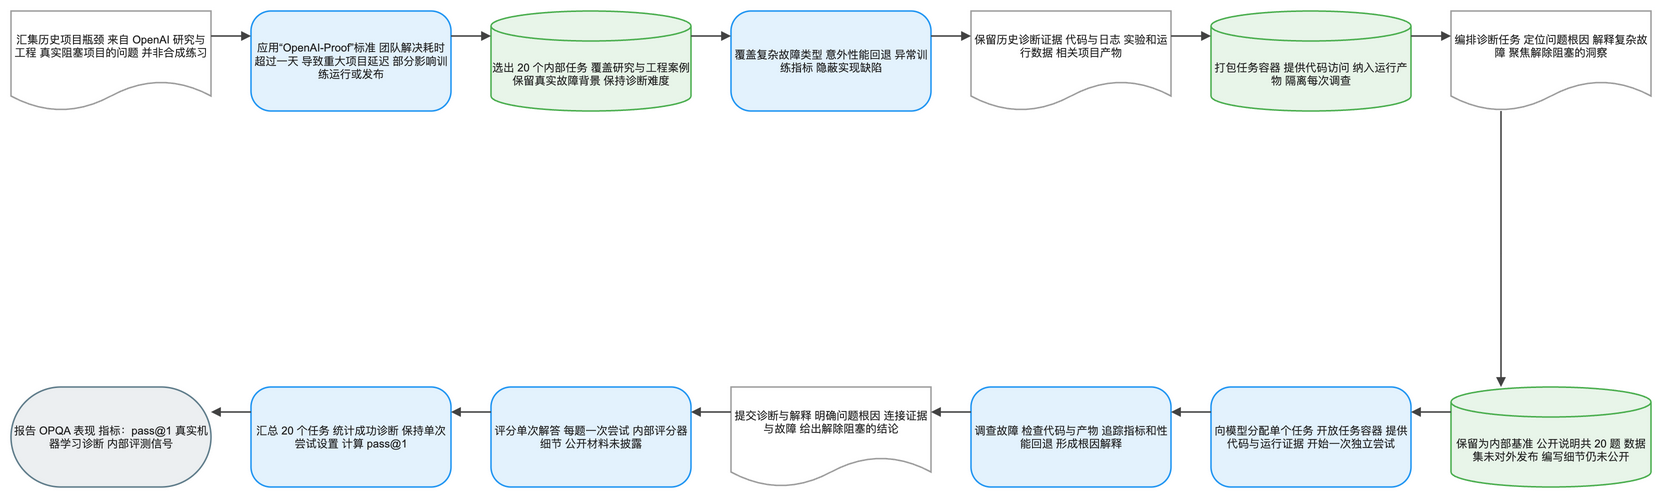

The diagram above was exported from draw.io. Its source (the exported page's mxGraphModel, read from the mxfile embedded in the PNG):
<mxGraphModel dx="1120" dy="720" grid="1" gridSize="8" guides="1" tooltips="1" connect="1" arrows="1" fold="1" page="1" pageScale="1" pageWidth="1640" pageHeight="552" math="1" background="#FFFFFF">
  <root>
    <mxCell id="0" />
    <mxCell id="1" parent="0" />
    <mxCell id="2" value="汇集历史项目瓶颈 来自 OpenAI 研究与工程 真实阻塞项目的问题 并非合成练习" style="shape=document;boundedLbl=1;html=1;whiteSpace=wrap;fillColor=#FFFFFF;strokeColor=#9E9E9E;strokeWidth=1.5;fontColor=#212121;fontSize=11;fontFamily=Arial, Helvetica, sans-serif;verticalAlign=middle;align=center" vertex="1" parent="1">
      <mxGeometry x="-80" y="-8" width="200" height="100" as="geometry" />
    </mxCell>
    <mxCell id="3" value="应用“OpenAI-Proof”标准 团队解决耗时超过一天 导致重大项目延迟 部分影响训练运行或发布" style="rounded=1;arcSize=20;html=1;whiteSpace=wrap;fillColor=#E3F2FD;strokeColor=#2196F3;strokeWidth=1.5;fontColor=#212121;fontSize=11;fontFamily=Arial, Helvetica, sans-serif;verticalAlign=middle;align=center" vertex="1" parent="1">
      <mxGeometry x="160" y="-8" width="200" height="100" as="geometry" />
    </mxCell>
    <mxCell id="4" value="选出 20 个内部任务 覆盖研究与工程案例 保留真实故障背景 保持诊断难度" style="shape=cylinder3;boundedLbl=1;backgroundOutline=1;size=15;html=1;whiteSpace=wrap;fillColor=#E8F5E9;strokeColor=#4CAF50;strokeWidth=1.5;fontColor=#212121;fontSize=11;fontFamily=Arial, Helvetica, sans-serif;verticalAlign=middle;align=center" vertex="1" parent="1">
      <mxGeometry x="400" y="-8" width="200" height="100" as="geometry" />
    </mxCell>
    <mxCell id="5" value="覆盖复杂故障类型 意外性能回退 异常训练指标 隐蔽实现缺陷" style="rounded=1;arcSize=20;html=1;whiteSpace=wrap;fillColor=#E3F2FD;strokeColor=#2196F3;strokeWidth=1.5;fontColor=#212121;fontSize=11;fontFamily=Arial, Helvetica, sans-serif;verticalAlign=middle;align=center" vertex="1" parent="1">
      <mxGeometry x="640" y="-8" width="200" height="100" as="geometry" />
    </mxCell>
    <mxCell id="6" value="保留历史诊断证据 代码与日志 实验和运行数据 相关项目产物" style="shape=document;boundedLbl=1;html=1;whiteSpace=wrap;fillColor=#FFFFFF;strokeColor=#9E9E9E;strokeWidth=1.5;fontColor=#212121;fontSize=11;fontFamily=Arial, Helvetica, sans-serif;verticalAlign=middle;align=center" vertex="1" parent="1">
      <mxGeometry x="880" y="-8" width="200" height="100" as="geometry" />
    </mxCell>
    <mxCell id="7" value="打包任务容器 提供代码访问 纳入运行产物 隔离每次调查" style="shape=cylinder3;boundedLbl=1;backgroundOutline=1;size=15;html=1;whiteSpace=wrap;fillColor=#E8F5E9;strokeColor=#4CAF50;strokeWidth=1.5;fontColor=#212121;fontSize=11;fontFamily=Arial, Helvetica, sans-serif;verticalAlign=middle;align=center" vertex="1" parent="1">
      <mxGeometry x="1120" y="-8" width="200" height="100" as="geometry" />
    </mxCell>
    <mxCell id="8" value="编排诊断任务 定位问题根因 解释复杂故障 聚焦解除阻塞的洞察" style="shape=document;boundedLbl=1;html=1;whiteSpace=wrap;fillColor=#FFFFFF;strokeColor=#9E9E9E;strokeWidth=1.5;fontColor=#212121;fontSize=11;fontFamily=Arial, Helvetica, sans-serif;verticalAlign=middle;align=center" vertex="1" parent="1">
      <mxGeometry x="1360" y="-8" width="200" height="100" as="geometry" />
    </mxCell>
    <mxCell id="9" value="保留为内部基准 公开说明共 20 题 数据集未对外发布 编写细节仍未公开" style="shape=cylinder3;boundedLbl=1;backgroundOutline=1;size=15;html=1;whiteSpace=wrap;fillColor=#E8F5E9;strokeColor=#4CAF50;strokeWidth=1.5;fontColor=#212121;fontSize=11;fontFamily=Arial, Helvetica, sans-serif;verticalAlign=middle;align=center" vertex="1" parent="1">
      <mxGeometry x="1360" y="368" width="200" height="100" as="geometry" />
    </mxCell>
    <mxCell id="10" value="向模型分配单个任务 开放任务容器 提供代码与运行证据 开始一次独立尝试" style="rounded=1;arcSize=20;html=1;whiteSpace=wrap;fillColor=#E3F2FD;strokeColor=#2196F3;strokeWidth=1.5;fontColor=#212121;fontSize=11;fontFamily=Arial, Helvetica, sans-serif;verticalAlign=middle;align=center" vertex="1" parent="1">
      <mxGeometry x="1120" y="368" width="200" height="100" as="geometry" />
    </mxCell>
    <mxCell id="11" value="调查故障 检查代码与产物 追踪指标和性能回退 形成根因解释" style="rounded=1;arcSize=20;html=1;whiteSpace=wrap;fillColor=#E3F2FD;strokeColor=#2196F3;strokeWidth=1.5;fontColor=#212121;fontSize=11;fontFamily=Arial, Helvetica, sans-serif;verticalAlign=middle;align=center" vertex="1" parent="1">
      <mxGeometry x="880" y="368" width="200" height="100" as="geometry" />
    </mxCell>
    <mxCell id="12" value="提交诊断与解释 明确问题根因 连接证据与故障 给出解除阻塞的结论" style="shape=document;boundedLbl=1;html=1;whiteSpace=wrap;fillColor=#FFFFFF;strokeColor=#9E9E9E;strokeWidth=1.5;fontColor=#212121;fontSize=11;fontFamily=Arial, Helvetica, sans-serif;verticalAlign=middle;align=center" vertex="1" parent="1">
      <mxGeometry x="640" y="368" width="200" height="100" as="geometry" />
    </mxCell>
    <mxCell id="13" value="评分单次解答 每题一次尝试 内部评分器细节 公开材料未披露" style="rounded=1;arcSize=20;html=1;whiteSpace=wrap;fillColor=#E3F2FD;strokeColor=#2196F3;strokeWidth=1.5;fontColor=#212121;fontSize=11;fontFamily=Arial, Helvetica, sans-serif;verticalAlign=middle;align=center" vertex="1" parent="1">
      <mxGeometry x="400" y="368" width="200" height="100" as="geometry" />
    </mxCell>
    <mxCell id="14" value="汇总 20 个任务 统计成功诊断 保持单次尝试设置 计算 pass@1" style="rounded=1;arcSize=20;html=1;whiteSpace=wrap;fillColor=#E3F2FD;strokeColor=#2196F3;strokeWidth=1.5;fontColor=#212121;fontSize=11;fontFamily=Arial, Helvetica, sans-serif;verticalAlign=middle;align=center" vertex="1" parent="1">
      <mxGeometry x="160" y="368" width="200" height="100" as="geometry" />
    </mxCell>
    <mxCell id="15" value="报告 OPQA 表现 指标：pass@1 真实机器学习诊断 内部评测信号" style="rounded=1;arcSize=50;html=1;whiteSpace=wrap;fillColor=#ECEFF1;strokeColor=#607D8B;strokeWidth=1.5;fontColor=#212121;fontSize=11;fontFamily=Arial, Helvetica, sans-serif;verticalAlign=middle;align=center" vertex="1" parent="1">
      <mxGeometry x="-80" y="368" width="200" height="100" as="geometry" />
    </mxCell>
    <mxCell id="16" value="" style="edgeStyle=orthogonalEdgeStyle;rounded=0;orthogonalLoop=1;jettySize=auto;html=1;strokeColor=#424242;strokeWidth=1.5;endArrow=block;endFill=1;exitX=1;exitY=0.25;exitDx=0;exitDy=0;entryX=0;entryY=0.25;entryDx=0;entryDy=0;jumpStyle=arc;jumpSize=8" edge="1" parent="1" source="2" target="3">
      <mxGeometry relative="1" as="geometry" />
    </mxCell>
    <mxCell id="17" value="" style="edgeStyle=orthogonalEdgeStyle;rounded=0;orthogonalLoop=1;jettySize=auto;html=1;strokeColor=#424242;strokeWidth=1.5;endArrow=block;endFill=1;exitX=1;exitY=0.25;exitDx=0;exitDy=0;entryX=0;entryY=0.25;entryDx=0;entryDy=0;jumpStyle=arc;jumpSize=8" edge="1" parent="1" source="3" target="4">
      <mxGeometry relative="1" as="geometry" />
    </mxCell>
    <mxCell id="18" value="" style="edgeStyle=orthogonalEdgeStyle;rounded=0;orthogonalLoop=1;jettySize=auto;html=1;strokeColor=#424242;strokeWidth=1.5;endArrow=block;endFill=1;exitX=1;exitY=0.25;exitDx=0;exitDy=0;entryX=0;entryY=0.25;entryDx=0;entryDy=0;jumpStyle=arc;jumpSize=8" edge="1" parent="1" source="4" target="5">
      <mxGeometry relative="1" as="geometry" />
    </mxCell>
    <mxCell id="19" value="" style="edgeStyle=orthogonalEdgeStyle;rounded=0;orthogonalLoop=1;jettySize=auto;html=1;strokeColor=#424242;strokeWidth=1.5;endArrow=block;endFill=1;exitX=1;exitY=0.25;exitDx=0;exitDy=0;entryX=0;entryY=0.25;entryDx=0;entryDy=0;jumpStyle=arc;jumpSize=8" edge="1" parent="1" source="5" target="6">
      <mxGeometry relative="1" as="geometry" />
    </mxCell>
    <mxCell id="20" value="" style="edgeStyle=orthogonalEdgeStyle;rounded=0;orthogonalLoop=1;jettySize=auto;html=1;strokeColor=#424242;strokeWidth=1.5;endArrow=block;endFill=1;exitX=1;exitY=0.25;exitDx=0;exitDy=0;entryX=0;entryY=0.25;entryDx=0;entryDy=0;jumpStyle=arc;jumpSize=8" edge="1" parent="1" source="6" target="7">
      <mxGeometry relative="1" as="geometry" />
    </mxCell>
    <mxCell id="21" value="" style="edgeStyle=orthogonalEdgeStyle;rounded=0;orthogonalLoop=1;jettySize=auto;html=1;strokeColor=#424242;strokeWidth=1.5;endArrow=block;endFill=1;exitX=1;exitY=0.25;exitDx=0;exitDy=0;entryX=0;entryY=0.25;entryDx=0;entryDy=0;jumpStyle=arc;jumpSize=8" edge="1" parent="1" source="7" target="8">
      <mxGeometry relative="1" as="geometry" />
    </mxCell>
    <mxCell id="22" value="" style="edgeStyle=orthogonalEdgeStyle;rounded=0;orthogonalLoop=1;jettySize=auto;html=1;strokeColor=#424242;strokeWidth=1.5;endArrow=block;endFill=1;exitX=0.25;exitY=1;exitDx=0;exitDy=0;entryX=0.25;entryY=0;entryDx=0;entryDy=0;jumpStyle=arc;jumpSize=8" edge="1" parent="1" source="8" target="9">
      <mxGeometry relative="1" as="geometry" />
    </mxCell>
    <mxCell id="23" value="" style="edgeStyle=orthogonalEdgeStyle;rounded=0;orthogonalLoop=1;jettySize=auto;html=1;strokeColor=#424242;strokeWidth=1.5;endArrow=block;endFill=1;exitX=0;exitY=0.25;exitDx=0;exitDy=0;entryX=1;entryY=0.25;entryDx=0;entryDy=0;jumpStyle=arc;jumpSize=8" edge="1" parent="1" source="9" target="10">
      <mxGeometry relative="1" as="geometry" />
    </mxCell>
    <mxCell id="24" value="" style="edgeStyle=orthogonalEdgeStyle;rounded=0;orthogonalLoop=1;jettySize=auto;html=1;strokeColor=#424242;strokeWidth=1.5;endArrow=block;endFill=1;exitX=0;exitY=0.25;exitDx=0;exitDy=0;entryX=1;entryY=0.25;entryDx=0;entryDy=0;jumpStyle=arc;jumpSize=8" edge="1" parent="1" source="10" target="11">
      <mxGeometry relative="1" as="geometry" />
    </mxCell>
    <mxCell id="25" value="" style="edgeStyle=orthogonalEdgeStyle;rounded=0;orthogonalLoop=1;jettySize=auto;html=1;strokeColor=#424242;strokeWidth=1.5;endArrow=block;endFill=1;exitX=0;exitY=0.25;exitDx=0;exitDy=0;entryX=1;entryY=0.25;entryDx=0;entryDy=0;jumpStyle=arc;jumpSize=8" edge="1" parent="1" source="11" target="12">
      <mxGeometry relative="1" as="geometry" />
    </mxCell>
    <mxCell id="26" value="" style="edgeStyle=orthogonalEdgeStyle;rounded=0;orthogonalLoop=1;jettySize=auto;html=1;strokeColor=#424242;strokeWidth=1.5;endArrow=block;endFill=1;exitX=0;exitY=0.25;exitDx=0;exitDy=0;entryX=1;entryY=0.25;entryDx=0;entryDy=0;jumpStyle=arc;jumpSize=8" edge="1" parent="1" source="12" target="13">
      <mxGeometry relative="1" as="geometry" />
    </mxCell>
    <mxCell id="27" value="" style="edgeStyle=orthogonalEdgeStyle;rounded=0;orthogonalLoop=1;jettySize=auto;html=1;strokeColor=#424242;strokeWidth=1.5;endArrow=block;endFill=1;exitX=0;exitY=0.25;exitDx=0;exitDy=0;entryX=1;entryY=0.25;entryDx=0;entryDy=0;jumpStyle=arc;jumpSize=8" edge="1" parent="1" source="13" target="14">
      <mxGeometry relative="1" as="geometry" />
    </mxCell>
    <mxCell id="28" value="" style="edgeStyle=orthogonalEdgeStyle;rounded=0;orthogonalLoop=1;jettySize=auto;html=1;strokeColor=#424242;strokeWidth=1.5;endArrow=block;endFill=1;exitX=0;exitY=0.25;exitDx=0;exitDy=0;entryX=1;entryY=0.25;entryDx=0;entryDy=0;jumpStyle=arc;jumpSize=8" edge="1" parent="1" source="14" target="15">
      <mxGeometry relative="1" as="geometry" />
    </mxCell>
  </root>
</mxGraphModel>